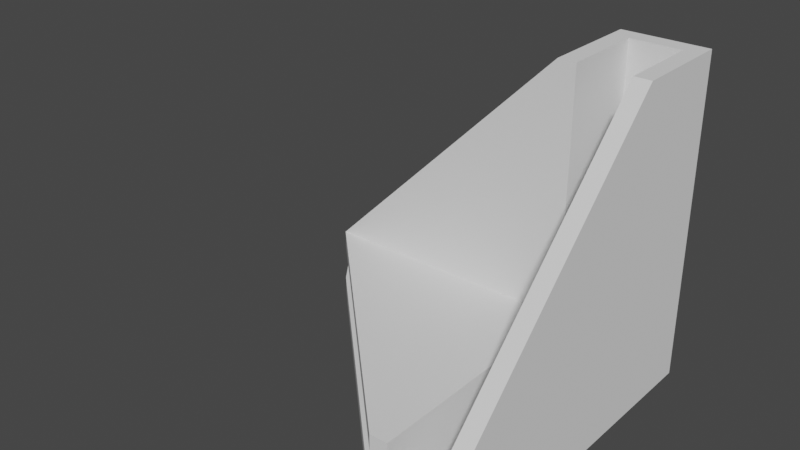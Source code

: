 # Source: reposametacrilato.blend  (saved by Blender 3.3.6; exported with 4.5.12 LTS)
import bpy
from mathutils import Matrix  # noqa: F401  (used for matrix-valued properties, if any)

bpy.ops.wm.read_factory_settings(use_empty=True)
scene = bpy.context.scene
scene.name = 'Scene'

# ---- collections
col_collection = bpy.data.collections.new('Collection'); scene.collection.children.link(col_collection)

# ---- world
world_world = bpy.data.worlds.new('World'); scene.world = world_world
world_world.use_nodes = True; world_world.node_tree.nodes.clear()
_N = world_world.node_tree.nodes; _L = world_world.node_tree.links
n0 = _N.new('ShaderNodeOutputWorld'); n0.name = 'World Output'; n0.location = (300, 300)
n1 = _N.new('ShaderNodeBackground'); n1.name = 'Background'; n1.location = (10, 300)
n1.inputs[0].default_value = (0.05088, 0.05088, 0.05088, 1.0)
_L.new(n1.outputs[0], n0.inputs[0])
n0.is_active_output = True
world_world.color = (0.05088, 0.05088, 0.05088)
world_world.use_sun_shadow = False
world_world.sun_shadow_jitter_overblur = 0.0

# ---- meshes
me_reposametacrilato6_002 = bpy.data.meshes.new('reposametacrilato6.002')
me_reposametacrilato6_002.from_pydata([(0.4185, 4.11, -2.262), (0.4185, 5.16, -2.262), (14.54, 5.16, -2.262), (14.54, 4.11, -2.262), (-4.634, 0.1599, -2.262), (-4.634, 4.16, -2.262), (-3.602, 4.11, -2.262), (-3.602, 0.1599, -2.262), (0.4185, 0.1599, -2.262), (14.54, 0.1599, -2.262), (-0.5815, 4.11, -2.262), (-0.5815, 0.1599, -2.262), (-3.602, 5.16, -2.262), (-0.5815, 5.16, -2.262), (-3.602, -0.8401, -2.262), (-0.5815, -0.8401, -2.262), (0.4185, -0.8401, -2.262), (14.54, -0.8401, -2.262), (-4.634, -0.8401, -2.262), (-4.634, -14.84, -2.262), (-3.602, -14.84, -2.262), (0.4185, -0.8401, -1.201), (0.4185, -14.84, -1.201), (14.54, -0.8401, -1.201), (-0.5815, -14.84, -2.262), (0.4185, -14.84, -2.262), (-3.602, 4.11, -1.201), (-0.5815, 4.11, -1.201), (-0.5815, 4.11, 13.98), (-3.602, 4.11, 16.96), (0.4185, 0.1599, -1.201), (14.54, 0.1599, -1.201), (14.54, 4.11, -1.201), (0.4185, 4.11, -1.201), (-3.602, 0.1599, -1.201), (-0.5815, 0.1599, -1.201), (-3.602, -0.8401, -1.201), (-0.5815, -0.8401, -1.201), (-4.634, 0.1599, -1.201), (-4.634, 0.1599, 13.98), (-4.634, 4.16, 16.96), (0.4185, 4.11, 12.98), (14.54, 5.16, -1.201), (0.4185, 5.16, 12.98), (-3.602, -14.84, -1.201), (-0.5815, -14.84, -1.201), (-4.634, -0.8401, -1.201), (-4.634, -0.8401, 12.98), (-3.602, 0.1599, 13.98), (0.4185, 5.16, -1.201), (-4.634, -14.84, -1.201), (-3.602, 5.16, -1.201), (-0.5815, 5.16, -1.201), (-0.5815, 5.16, 13.98), (-3.602, 5.16, 16.96), (0.4185, -0.8401, 12.98), (-3.602, -0.8401, 12.98), (-0.5815, -0.8401, 12.98), (0.4185, 0.1599, 12.98), (-0.5815, 0.1599, 12.98), (-4.634, 5.16, -2.262), (-4.634, 5.16, -1.201), (-4.634, 5.16, 16.94), (-4.634, 4.16, -1.201), (0.4185, 5.16, -5.291), (-4.634, 0.1599, -5.291), (-4.634, 4.16, -5.291), (-3.602, 0.1599, -5.291), (-0.5815, 4.11, -5.291), (-3.602, 5.16, -5.291), (-0.5815, 5.16, -5.291), (-4.634, -0.8401, -5.291), (-4.634, 5.16, -5.291), (14.54, 5.16, -5.291), (-3.602, 4.11, -5.291), (-3.602, -0.8401, -5.291), (-4.634, -14.84, -5.291), (-3.602, -14.84, -5.291), (0.4185, 5.16, -6.291), (-4.634, 0.1599, -6.291), (-4.634, 4.16, -6.291), (-3.602, 0.1599, -6.291), (-0.5815, 4.11, -6.291), (-3.602, 5.16, -6.291), (-0.5815, 5.16, -6.291), (-4.634, -0.8401, -6.291), (-4.634, 5.16, -6.291), (14.54, 5.16, -6.291), (-3.602, 4.11, -6.291), (-3.602, -0.8401, -6.291), (-4.634, -14.84, -6.291), (-3.602, -14.84, -6.291), (0.4185, -14.84, -6.291), (0.4185, -14.84, -5.291), (0.4185, -0.8401, -5.291), (0.4185, 4.11, -5.291), (0.4185, 0.1599, -5.291), (0.4185, 4.11, -6.291), (0.4185, 0.1599, -6.291), (0.4185, -0.8401, -6.291), (14.54, 0.1599, -6.291), (14.54, 4.11, -5.291), (14.54, 0.1599, -5.291), (14.54, 4.11, -6.291), (14.54, -0.8401, -6.291), (14.54, -0.8401, -5.291)], [], [(15, 24, 20, 14), (14, 20, 77, 75), (11, 15, 14, 7), (8, 16, 15, 11), (31, 58, 55, 23), (31, 23, 17, 9), (29, 40, 39, 48), (6, 7, 67, 74), (17, 23, 21, 16), (10, 11, 7, 6), (16, 25, 24, 15), (42, 43, 41, 32), (9, 17, 16, 8), (26, 27, 28, 29), (19, 18, 71, 76), (35, 34, 36, 37), (42, 32, 3, 2), (33, 32, 41), (47, 39, 38, 46), (29, 48, 34, 26), (59, 58, 30, 35), (44, 50, 19, 20), (22, 45, 24, 25), (25, 16, 21, 22), (32, 31, 9, 3), (56, 47, 50, 44), (53, 54, 29, 28), (0, 8, 11, 10), (58, 59, 57, 55), (33, 27, 35, 30), (37, 36, 44, 45), (48, 39, 47, 56), (5, 60, 72, 66), (21, 23, 55), (3, 9, 8, 0), (45, 44, 20, 24), (27, 26, 34, 35), (56, 36, 34, 48), (37, 45, 57), (43, 53, 28, 41), (53, 52, 51, 54), (55, 57, 45, 22), (52, 53, 43, 49), (41, 28, 27, 33), (57, 59, 35, 37), (18, 4, 65, 71), (32, 33, 30, 31), (62, 54, 51, 61), (62, 40, 29, 54), (46, 50, 47), (31, 30, 58), (22, 21, 55), (42, 49, 43), (44, 36, 56), (2, 3, 101, 73), (60, 12, 69, 72), (61, 63, 40, 62), (39, 40, 63, 38), (18, 46, 38, 4), (5, 63, 61, 60), (13, 52, 49, 1), (13, 12, 51, 52), (5, 4, 38, 63), (1, 49, 42, 2), (19, 50, 46, 18), (60, 61, 51, 12), (101, 95, 97, 103), (64, 73, 87, 78), (72, 69, 83, 86), (68, 74, 88, 82), (77, 76, 90, 91), (71, 65, 79, 85), (91, 89, 99, 92), (7, 14, 75, 67), (10, 6, 74, 68), (0, 10, 68, 95), (1, 2, 73, 64), (12, 13, 70, 69), (20, 19, 76, 77), (3, 0, 95, 101), (4, 5, 66, 65), (13, 1, 64, 70), (81, 89, 85, 79), (84, 82, 88, 83), (80, 86, 83, 88), (89, 91, 90, 85), (78, 97, 82, 84), (88, 81, 79, 80), (87, 103, 97, 78), (65, 66, 80, 79), (70, 64, 78, 84), (76, 71, 85, 90), (66, 72, 86, 80), (95, 68, 82, 97), (67, 75, 94, 96), (73, 101, 103, 87), (69, 70, 84, 83), (77, 91, 92, 93), (88, 74, 95, 97), (81, 88, 97, 98), (89, 81, 98, 99), (75, 77, 93, 94), (74, 67, 96, 95), (96, 94, 105, 102), (93, 105, 94), (99, 98, 100, 104), (95, 96, 102, 101), (93, 92, 104, 105), (98, 97, 103, 100), (101, 102, 100, 103), (102, 105, 104, 100), (99, 104, 92)])
_uv = me_reposametacrilato6_002.uv_layers.new(name='UVMap')
_uv.uv.foreach_set('vector', [0.0, 0.0, 0.0, 0.0, 0.0, 0.0, 0.0, 0.0, 0.0, 0.0, 0.0, 0.0, 0.0, 0.0, 0.0, 0.0, 0.0, 0.0, 0.0, 0.0, 0.0, 0.0, 0.0, 0.0, 0.0, 0.0, 0.0, 0.0, 0.0, 0.0, 0.0, 0.0, 0.0, 0.0, 0.0, 0.0, 0.0, 0.0, 0.0, 0.0, 0.0, 0.0, 0.0, 0.0, 0.0, 0.0, 0.0, 0.0, 0.0, 0.0, 0.0, 0.0, 0.0, 0.0, 0.0, 0.0, 0.0, 0.0, 0.0, 0.0, 0.0, 0.0, 0.0, 0.0, 0.0, 0.0, 0.0, 0.0, 0.0, 0.0, 0.0, 0.0, 0.0, 0.0, 0.0, 0.0, 0.0, 0.0, 0.0, 0.0, 0.0, 0.0, 0.0, 0.0, 0.0, 0.0, 0.0, 0.0, 0.0, 0.0, 0.0, 0.0, 0.0, 0.0, 0.0, 0.0, 0.0, 0.0, 0.0, 0.0, 0.0, 0.0, 0.0, 0.0, 0.0, 0.0, 0.0, 0.0, 0.0, 0.0, 0.0, 0.0, 0.0, 0.0, 0.0, 0.0, 0.0, 0.0, 0.0, 0.0, 0.0, 0.0, 0.0, 0.0, 0.0, 0.0, 0.0, 0.0, 0.0, 0.0, 0.0, 0.0, 0.0, 0.0, 0.0, 0.0, 0.0, 0.0, 0.0, 0.0, 0.0, 0.0, 0.0, 0.0, 0.0, 0.0, 0.0, 0.0, 0.0, 0.0, 0.0, 0.0, 0.0, 0.0, 0.0, 0.0, 0.0, 0.0, 0.0, 0.0, 0.0, 0.0, 0.0, 0.0, 0.0, 0.0, 0.0, 0.0, 0.0, 0.0, 0.0, 0.0, 0.0, 0.0, 0.0, 0.0, 0.0, 0.0, 0.0, 0.0, 0.0, 0.0, 0.0, 0.0, 0.0, 0.0, 0.0, 0.0, 0.0, 0.0, 0.0, 0.0, 0.0, 0.0, 0.0, 0.0, 0.0, 0.0, 0.0, 0.0, 0.0, 0.0, 0.0, 0.0, 0.0, 0.0, 0.0, 0.0, 0.0, 0.0, 0.0, 0.0, 0.0, 0.0, 0.0, 0.0, 0.0, 0.0, 0.0, 0.0, 0.0, 0.0, 0.0, 0.0, 0.0, 0.0, 0.0, 0.0, 0.0, 0.0, 0.0, 0.0, 0.0, 0.0, 0.0, 0.0, 0.0, 0.0, 0.0, 0.0, 0.0, 0.0, 0.0, 0.0, 0.0, 0.0, 0.0, 0.0, 0.0, 0.0, 0.0, 0.0, 0.0, 0.0, 0.0, 0.0, 0.0, 0.0, 0.0, 0.0, 0.0, 0.0, 0.0, 0.0, 0.0, 0.0, 0.0, 0.0, 0.0, 0.0, 0.0, 0.0, 0.0, 0.0, 0.0, 0.0, 0.0, 0.0, 0.0, 0.0, 0.0, 0.0, 0.0, 0.0, 0.0, 0.0, 0.0, 0.0, 0.0, 0.0, 0.0, 0.0, 0.0, 0.0, 0.0, 0.0, 0.0, 0.0, 0.0, 0.0, 0.0, 0.0, 0.0, 0.0, 0.0, 0.0, 0.0, 0.0, 0.0, 0.0, 0.0, 0.0, 0.0, 0.0, 0.0, 0.0, 0.0, 0.0, 0.0, 0.0, 0.0, 0.0, 0.0, 0.0, 0.0, 0.0, 0.0, 0.0, 0.0, 0.0, 0.0, 0.0, 0.0, 0.0, 0.0, 0.0, 0.0, 0.0, 0.0, 0.0, 0.0, 0.0, 0.0, 0.0, 0.0, 0.0, 0.0, 0.0, 0.0, 0.0, 0.0, 0.0, 0.0, 0.0, 0.0, 0.0, 0.0, 0.0, 0.0, 0.0, 0.0, 0.0, 0.0, 0.0, 0.0, 0.0, 0.0, 0.0, 0.0, 0.0, 0.0, 0.0, 0.0, 0.0, 0.0, 0.0, 0.0, 0.0, 0.0, 0.0, 0.0, 0.0, 0.0, 0.0, 0.0, 0.0, 0.0, 0.0, 0.0, 0.0, 0.0, 0.0, 0.0, 0.0, 0.0, 0.0, 0.0, 0.0, 0.0, 0.0, 0.0, 0.0, 0.0, 0.0, 0.0, 0.0, 0.0, 0.0, 0.0, 0.0, 0.0, 0.0, 0.0, 0.0, 0.0, 0.0, 0.0, 0.0, 0.0, 0.0, 0.0, 0.0, 0.0, 0.0, 0.0, 0.0, 0.0, 0.0, 0.0, 0.0, 0.0, 0.0, 0.0, 0.0, 0.0, 0.0, 0.0, 0.0, 0.0, 0.0, 0.0, 0.0, 0.0, 0.0, 0.0, 0.0, 0.0, 0.0, 0.0, 0.0, 0.0, 0.0, 0.0, 0.0, 0.0, 0.0, 0.0, 0.0, 0.0, 0.0, 0.0, 0.0, 0.0, 0.0, 0.0, 0.0, 0.0, 0.0, 0.0, 0.0, 0.0, 0.0, 0.0, 0.0, 0.0, 0.0, 0.0, 0.0, 0.0, 0.0, 0.0, 0.0, 0.0, 0.0, 0.0, 0.0, 0.0, 0.0, 0.0, 0.0, 0.0, 0.0, 0.0, 0.0, 0.0, 0.0, 0.0, 0.0, 0.0, 0.0, 0.0, 0.0, 0.0, 0.0, 0.0, 0.0, 0.0, 0.0, 0.0, 0.0, 0.0, 0.0, 0.0, 0.0, 0.0, 0.0, 0.0, 0.0, 0.0, 0.0, 0.0, 0.0, 0.0, 0.0, 0.0, 0.0, 0.0, 0.0, 0.0, 0.0, 0.0, 0.0, 0.0, 0.0, 0.0, 0.0, 0.0, 0.0, 0.0, 0.0, 0.0, 0.0, 0.0, 0.0, 0.0, 0.0, 0.0, 0.0, 0.0, 0.0, 0.0, 0.0, 0.0, 0.0, 0.0, 0.0, 0.0, 0.0, 0.0, 0.0, 0.0, 0.0, 0.0, 0.0, 0.0, 0.0, 0.0, 0.0, 0.0, 0.0, 0.0, 0.0, 0.0, 0.0, 0.0, 0.0, 0.0, 0.0, 0.0, 0.0, 0.0, 0.0, 0.0, 0.0, 0.0, 0.0, 0.0, 0.0, 0.0, 0.0, 0.0, 0.0, 0.0, 0.0, 0.0, 0.0, 0.0, 0.0, 0.0, 0.0, 0.0, 0.0, 0.0, 0.0, 0.0, 0.0, 0.0, 0.0, 0.0, 0.0, 0.0, 0.0, 0.0, 0.0, 0.0, 0.0, 0.0, 0.0, 0.0, 0.0, 0.0, 0.0, 0.0, 0.0, 0.0, 0.0, 0.0, 0.0, 0.0, 0.0, 0.0, 0.0, 0.0, 0.0, 0.0, 0.0, 0.0, 0.0, 0.0, 0.0, 0.0, 0.0, 0.0, 0.0, 0.0, 0.0, 0.0, 0.0, 0.0, 0.0, 0.0, 0.0, 0.0, 0.0, 0.0, 0.0, 0.0, 0.0, 0.0, 0.0, 0.0, 0.0, 0.0, 0.0, 0.0, 0.0, 0.0, 0.0, 0.0, 0.0, 0.0, 0.0, 0.0, 0.0, 0.0, 0.0, 0.0, 0.0, 0.0, 0.0, 0.0, 0.0, 0.0, 0.0, 0.0, 0.0, 0.0, 0.0, 0.0, 0.0, 0.0, 0.0, 0.0, 0.0, 0.0, 0.0, 0.0, 0.0, 0.0, 0.0, 0.0, 0.0, 0.0, 0.0, 0.0, 0.0, 0.0, 0.0, 0.0, 0.0, 0.0, 0.0, 0.0, 0.0, 0.0, 0.0, 0.0, 0.0, 0.0, 0.0, 0.0, 0.0, 0.0, 0.0, 0.0, 0.0, 0.0, 0.0, 0.0, 0.0, 0.0, 0.0, 0.0, 0.0, 0.0, 0.0, 0.0, 0.0, 0.0, 0.0, 0.0, 0.0, 0.0, 0.0, 0.0, 0.0, 0.0, 0.0, 0.0, 0.0, 0.0, 0.0, 0.0, 0.0, 0.0, 0.0, 0.0, 0.0, 0.0, 0.0, 0.0, 0.0, 0.0, 0.0, 0.0, 0.0, 0.0, 0.0, 0.0, 0.0, 0.0, 0.0, 0.0, 0.0, 0.0, 0.0, 0.0, 0.0, 0.0, 0.0, 0.0, 0.0, 0.0, 0.0, 0.0, 0.0, 0.0, 0.0, 0.0, 0.0, 0.0, 0.0, 0.0, 0.0, 0.0, 0.0, 0.0, 0.0, 0.0, 0.0, 0.0, 0.0, 0.0, 0.0, 0.0, 0.0, 0.0, 0.0, 0.0, 0.0, 0.0, 0.0, 0.0, 0.0, 0.0, 0.0, 0.0, 0.0, 0.0, 0.0, 0.0, 0.0, 0.0, 0.0, 0.0, 0.0, 0.0, 0.0, 0.0, 0.0, 0.0, 0.0, 0.0, 0.0, 0.0, 0.0, 0.0, 0.0, 0.0, 0.0, 0.0, 0.0, 0.0, 0.0, 0.0, 0.0, 0.0, 0.0, 0.0, 0.0, 0.0, 0.0, 0.0, 0.0, 0.0, 0.0, 0.0, 0.0, 0.0, 0.0, 0.0, 0.0, 0.0, 0.0, 0.0, 0.0, 0.0, 0.0, 0.0, 0.0, 0.0, 0.0, 0.0, 0.0, 0.0, 0.0])
me_reposametacrilato6_002.materials.append(None)
me_reposametacrilato6_002.update()

# ---- objects
ob_reposametacrilato6_002 = bpy.data.objects.new('reposametacrilato6.002', me_reposametacrilato6_002)

# ---- transforms, parenting, visibility, modifiers, constraints
ob_reposametacrilato6_002.location = (19.96, -11.18, -1.412)
ob_reposametacrilato6_002.rotation_euler = (-0.0, -1.571, 0.0)

# ---- collection membership
col_collection.objects.link(ob_reposametacrilato6_002)

# ---- scene / render settings (as saved in the file)
scene.frame_start = 1; scene.frame_end = 250; scene.frame_set(41)
scene.render.engine = 'BLENDER_EEVEE_NEXT'
scene.cycles.sampling_pattern = 'TABULATED_SOBOL'
scene.cycles.use_light_tree = False
scene.view_settings.view_transform = 'Filmic'
scene.unit_settings.scale_length = 0.01
bpy.context.view_layer.update()

# ---- added for rendering (the .blend has no active camera and no usable light): camera, sun
cam_auto = bpy.data.cameras.new('AutoCamera')
cam_auto.lens = 50.0
cam_auto.sensor_width = 36.0
cam_auto.clip_end = 1000.0
ob_auto_camera = bpy.data.objects.new('AutoCamera', cam_auto)
scene.collection.objects.link(ob_auto_camera)
ob_auto_camera.location = (48.0891, -56.1701, 30.3077)
ob_auto_camera.rotation_euler = (1.09748, -7.21219e-08, 0.694738)
scene.camera = ob_auto_camera
light_auto_sun = bpy.data.lights.new('AutoSun', 'SUN')
light_auto_sun.energy = 3.0
light_auto_sun.angle = 0.0523599
ob_auto_sun = bpy.data.objects.new('AutoSun', light_auto_sun)
scene.collection.objects.link(ob_auto_sun)
ob_auto_sun.rotation_euler = (0.872665, 0.174533, 0.523599)
bpy.context.view_layer.update()
